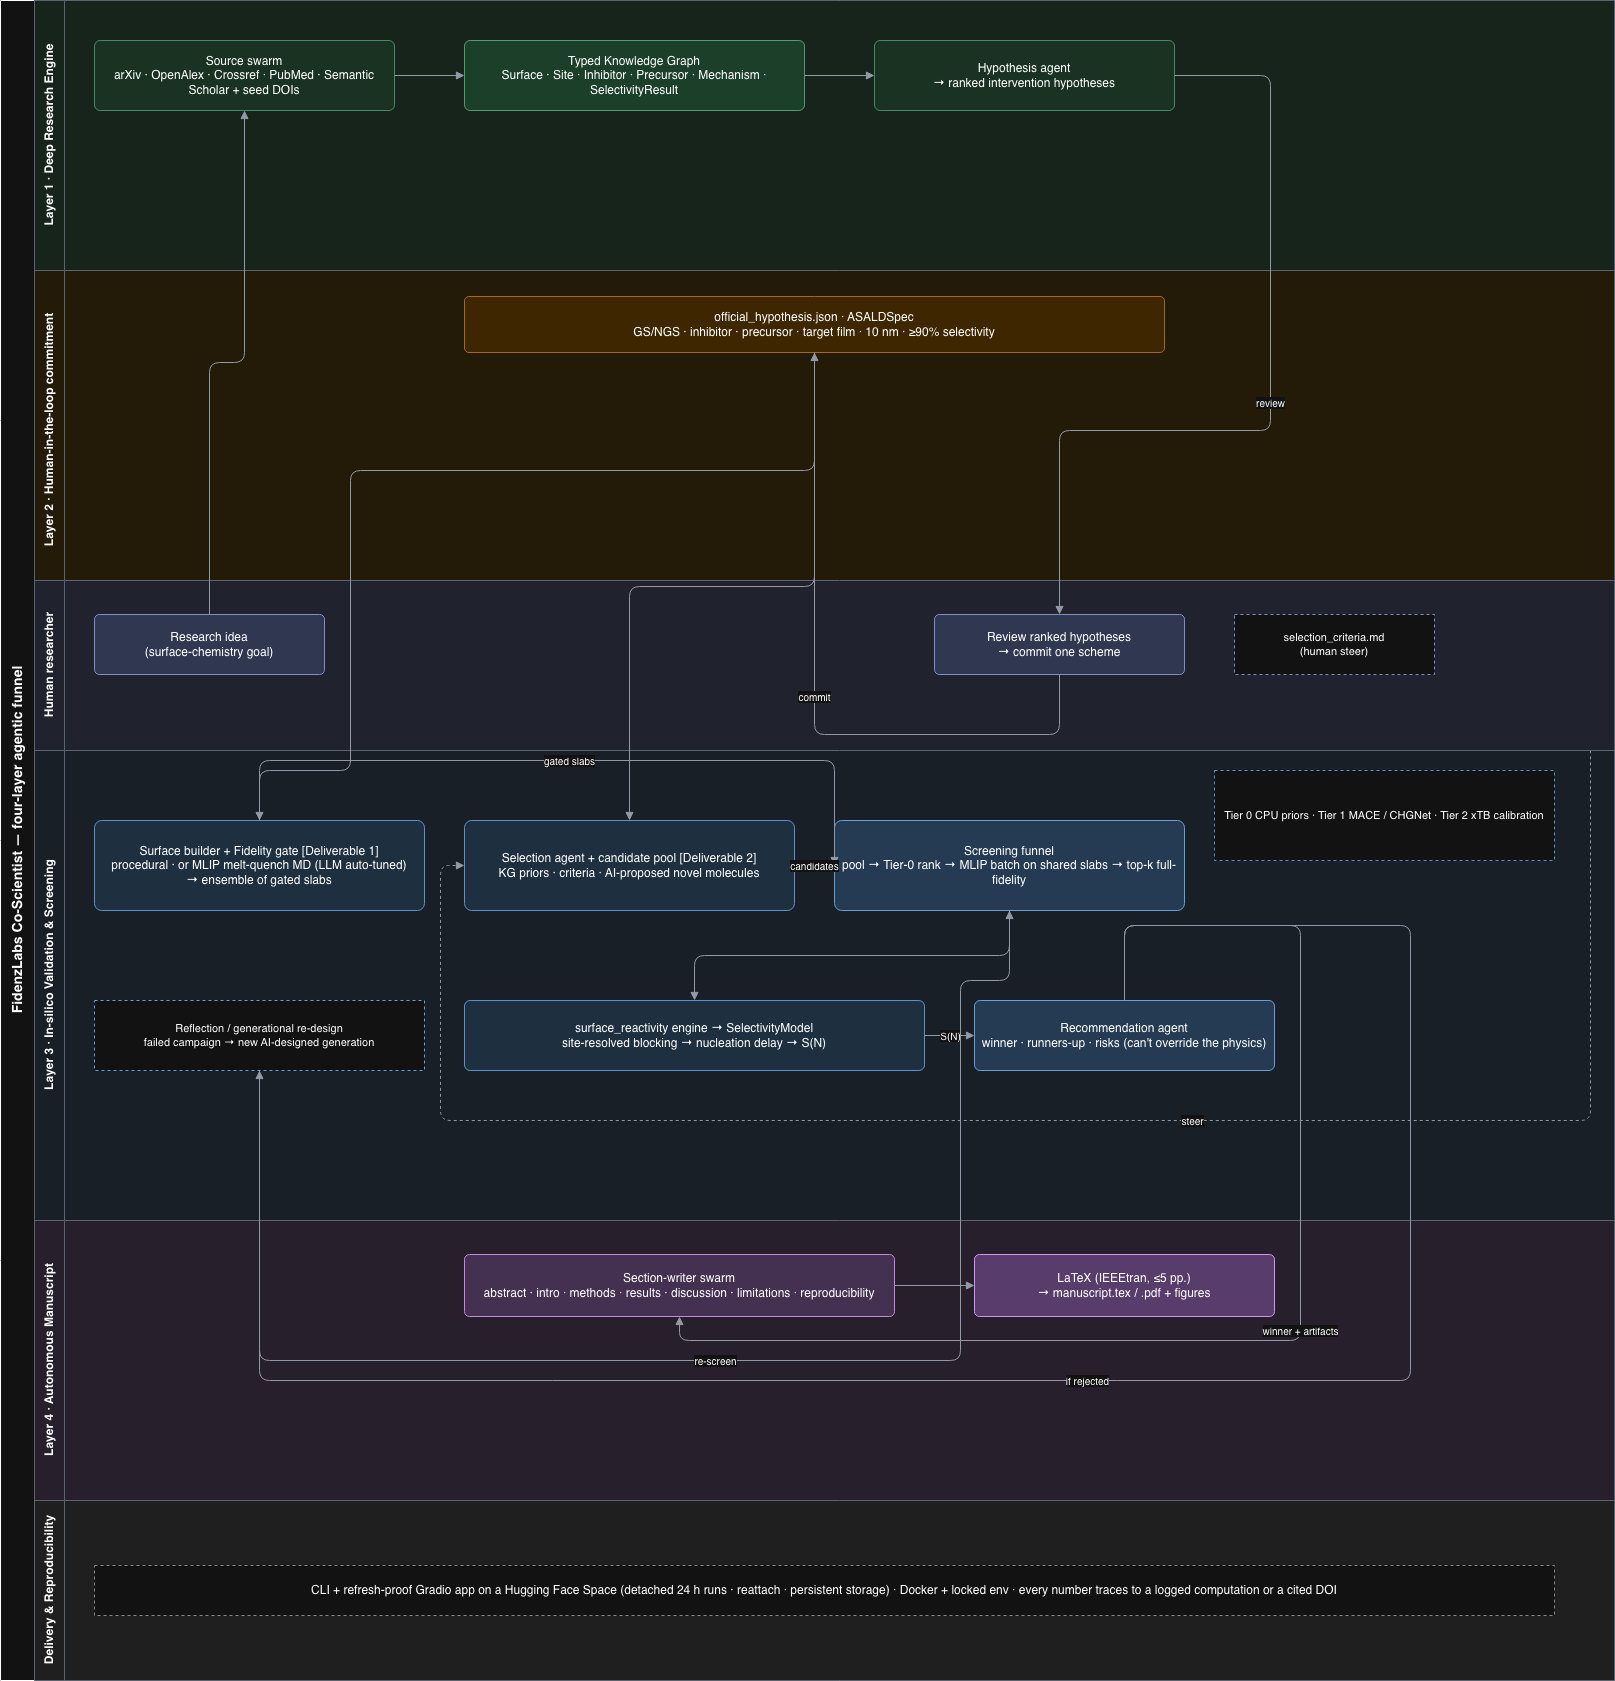

The diagram above was exported from draw.io. Its source (the exported page's mxGraphModel, read from the mxfile embedded in the PNG):
<mxGraphModel dx="2049" dy="1953" grid="1" gridSize="10" guides="1" tooltips="1" connect="1" arrows="1" fold="1" page="1" pageScale="1" pageWidth="1700" pageHeight="1000" math="0" shadow="0">
  <root>
    <mxCell id="0" />
    <mxCell id="1" parent="0" />
    <mxCell id="pool" parent="1" style="swimlane;html=1;horizontal=0;startSize=34;fontSize=14;fontStyle=1;swimlaneFillColor=#FFFFFF;" value="FidenzLabs Co-Scientist — four-layer agentic funnel" vertex="1">
      <mxGeometry height="1680" width="1614" x="40" y="-680" as="geometry" />
    </mxCell>
    <mxCell id="laneL1" parent="pool" style="swimlane;html=1;horizontal=0;startSize=30;fontSize=12;fontStyle=1;fillColor=#E3F2E8;swimlaneFillColor=#E3F2E8;strokeColor=#9AA3B2;" value="Layer 1 · Deep Research Engine" vertex="1">
      <mxGeometry height="270" width="1580" x="34" as="geometry" />
    </mxCell>
    <mxCell id="sources" parent="laneL1" style="rounded=1;whiteSpace=wrap;html=1;arcSize=8;fontSize=12;spacing=4;fillColor=#CDE9D6;strokeColor=#4C9A6A;" value="Source swarm&lt;br&gt;arXiv · OpenAlex · Crossref · PubMed · Semantic Scholar + seed DOIs" vertex="1">
      <mxGeometry height="70" width="300" x="60" y="40" as="geometry" />
    </mxCell>
    <mxCell id="kg" parent="laneL1" style="rounded=1;whiteSpace=wrap;html=1;arcSize=8;fontSize=12;spacing=4;fillColor=#B6E0C6;strokeColor=#3C8A5A;" value="Typed Knowledge Graph&lt;br&gt;Surface · Site · Inhibitor · Precursor · Mechanism · SelectivityResult" vertex="1">
      <mxGeometry height="70" width="340" x="430" y="40" as="geometry" />
    </mxCell>
    <mxCell id="hypo" parent="laneL1" style="rounded=1;whiteSpace=wrap;html=1;arcSize=8;fontSize=12;spacing=4;fillColor=#CDE9D6;strokeColor=#4C9A6A;" value="Hypothesis agent&lt;br&gt;→ ranked intervention hypotheses" vertex="1">
      <mxGeometry height="70" width="300" x="840" y="40" as="geometry" />
    </mxCell>
    <mxCell id="laneL2" parent="pool" style="swimlane;html=1;horizontal=0;startSize=30;fontSize=12;fontStyle=1;fillColor=#FFF4E0;swimlaneFillColor=#FFF4E0;strokeColor=#9AA3B2;" value="Layer 2 · Human-in-the-loop commitment" vertex="1">
      <mxGeometry height="320" width="1580" x="34" y="270" as="geometry" />
    </mxCell>
    <mxCell id="spec" parent="laneL2" style="rounded=1;whiteSpace=wrap;html=1;arcSize=8;fontSize=12;spacing=4;fillColor=#FFE3B0;strokeColor=#C98A2E;" value="official_hypothesis.json  ·  ASALDSpec&lt;br&gt;GS/NGS · inhibitor · precursor · target film · 10 nm · ≥90% selectivity" vertex="1">
      <mxGeometry height="56" width="700" x="430" y="26" as="geometry" />
    </mxCell>
    <mxCell id="laneL3" parent="pool" style="swimlane;html=1;horizontal=0;startSize=30;fontSize=12;fontStyle=1;fillColor=#EAF2FB;swimlaneFillColor=#EAF2FB;strokeColor=#9AA3B2;" value="Layer 3 · In-silico Validation &amp; Screening" vertex="1">
      <mxGeometry height="490" width="1580" x="34" y="730" as="geometry" />
    </mxCell>
    <mxCell id="builder" parent="laneL3" style="rounded=1;whiteSpace=wrap;html=1;arcSize=8;fontSize=12;spacing=4;fillColor=#CFE3F7;strokeColor=#3F7CBF;" value="Surface builder + Fidelity gate  [Deliverable 1]&lt;br&gt;procedural  ·  or MLIP melt-quench MD (LLM auto-tuned)&lt;br&gt;→ ensemble of gated slabs" vertex="1">
      <mxGeometry height="90" width="330" x="60" y="90" as="geometry" />
    </mxCell>
    <mxCell id="selagent" parent="laneL3" style="rounded=1;whiteSpace=wrap;html=1;arcSize=8;fontSize=12;spacing=4;fillColor=#CFE3F7;strokeColor=#3F7CBF;" value="Selection agent + candidate pool  [Deliverable 2]&lt;br&gt;KG priors · criteria · AI-proposed novel molecules" vertex="1">
      <mxGeometry height="90" width="330" x="430" y="90" as="geometry" />
    </mxCell>
    <mxCell id="funnel" parent="laneL3" style="rounded=1;whiteSpace=wrap;html=1;arcSize=8;fontSize=12;spacing=4;fillColor=#BBD6F2;strokeColor=#2F6CAF;" value="Screening funnel&lt;br&gt;pool → Tier-0 rank → MLIP batch on shared slabs → top-k full-fidelity" vertex="1">
      <mxGeometry height="90" width="350" x="800" y="90" as="geometry" />
    </mxCell>
    <mxCell id="engine" parent="laneL3" style="rounded=1;whiteSpace=wrap;html=1;arcSize=8;fontSize=12;spacing=4;fillColor=#CFE3F7;strokeColor=#3F7CBF;" value="surface_reactivity engine → SelectivityModel&lt;br&gt;site-resolved blocking → nucleation delay → S(N)" vertex="1">
      <mxGeometry height="70" width="460" x="430" y="270" as="geometry" />
    </mxCell>
    <mxCell id="reco" parent="laneL3" style="rounded=1;whiteSpace=wrap;html=1;arcSize=8;fontSize=12;spacing=4;fillColor=#BBD6F2;strokeColor=#2F6CAF;" value="Recommendation agent&lt;br&gt;winner · runners-up · risks (can't override the physics)" vertex="1">
      <mxGeometry height="70" width="300" x="940" y="270" as="geometry" />
    </mxCell>
    <mxCell id="reflect" parent="laneL3" style="rounded=0;whiteSpace=wrap;html=1;dashed=1;fontSize=11;fillColor=#FFFFFF;spacing=4;strokeColor=#2F6CAF;" value="Reflection / generational re-design&lt;br&gt;failed campaign → new AI-designed generation" vertex="1">
      <mxGeometry height="70" width="330" x="60" y="270" as="geometry" />
    </mxCell>
    <mxCell id="tiers" parent="laneL3" style="rounded=0;whiteSpace=wrap;html=1;dashed=1;fontSize=11;fillColor=#FFFFFF;spacing=4;strokeColor=#3F7CBF;" value="Tier 0 CPU priors  ·  Tier 1 MACE / CHGNet  ·  Tier 2 xTB calibration" vertex="1">
      <mxGeometry height="90" width="340" x="1180" y="40" as="geometry" />
    </mxCell>
    <mxCell id="laneL4" parent="pool" style="swimlane;html=1;horizontal=0;startSize=30;fontSize=12;fontStyle=1;fillColor=#F3EAF9;swimlaneFillColor=#F3EAF9;strokeColor=#9AA3B2;" value="Layer 4 · Autonomous Manuscript" vertex="1">
      <mxGeometry height="280" width="1580" x="34" y="1220" as="geometry" />
    </mxCell>
    <mxCell id="swarm" parent="laneL4" style="rounded=1;whiteSpace=wrap;html=1;arcSize=8;fontSize=12;spacing=4;fillColor=#E4CDF2;strokeColor=#8A4CB0;" value="Section-writer swarm&lt;br&gt;abstract · intro · methods · results · discussion · limitations · reproducibility" vertex="1">
      <mxGeometry height="62" width="430" x="430" y="34" as="geometry" />
    </mxCell>
    <mxCell id="paper" parent="laneL4" style="rounded=1;whiteSpace=wrap;html=1;arcSize=8;fontSize=12;spacing=4;fillColor=#D8B8EE;strokeColor=#7A3CA0;" value="LaTeX (IEEEtran, ≤5 pp.)&lt;br&gt;→ manuscript.tex / .pdf + figures" vertex="1">
      <mxGeometry height="62" width="300" x="940" y="34" as="geometry" />
    </mxCell>
    <mxCell id="laneD" parent="pool" style="swimlane;html=1;horizontal=0;startSize=30;fontSize=12;fontStyle=1;fillColor=#F0F0F0;swimlaneFillColor=#F0F0F0;strokeColor=#9AA3B2;" value="Delivery &amp; Reproducibility" vertex="1">
      <mxGeometry height="180" width="1580" x="34" y="1500" as="geometry" />
    </mxCell>
    <mxCell id="delivery" parent="laneD" style="rounded=0;whiteSpace=wrap;html=1;dashed=1;fontSize=11;fillColor=#FFFFFF;spacing=4;strokeColor=#777777;fontSize=12;" value="CLI  +  refresh-proof Gradio app on a Hugging Face Space (detached 24 h runs · reattach · persistent storage)  ·  Docker + locked env  ·  every number traces to a logged computation or a cited DOI" vertex="1">
      <mxGeometry height="50" width="1460" x="60" y="65" as="geometry" />
    </mxCell>
    <mxCell id="e2" edge="1" parent="1" source="sources" style="edgeStyle=orthogonalEdgeStyle;rounded=1;html=1;endArrow=block;fontSize=10;strokeColor=#5A6472;" target="kg" value="">
      <mxGeometry relative="1" as="geometry" />
    </mxCell>
    <mxCell id="e3" edge="1" parent="1" source="kg" style="edgeStyle=orthogonalEdgeStyle;rounded=1;html=1;endArrow=block;fontSize=10;strokeColor=#5A6472;" target="hypo" value="">
      <mxGeometry relative="1" as="geometry" />
    </mxCell>
    <mxCell id="e6" edge="1" parent="1" source="criteria" style="edgeStyle=orthogonalEdgeStyle;rounded=1;html=1;endArrow=block;fontSize=10;strokeColor=#5A6472;dashed=1;" target="selagent" value="steer">
      <mxGeometry relative="1" as="geometry">
        <Array as="points">
          <mxPoint x="1630" y="-36" />
          <mxPoint x="1630" y="440" />
          <mxPoint x="480" y="440" />
          <mxPoint x="480" y="185" />
        </Array>
      </mxGeometry>
    </mxCell>
    <mxCell id="e9" edge="1" parent="1" source="builder" style="edgeStyle=orthogonalEdgeStyle;rounded=1;html=1;endArrow=block;fontSize=10;strokeColor=#5A6472;entryX=0;entryY=0.5;entryDx=0;entryDy=0;" target="funnel" value="gated slabs">
      <mxGeometry relative="1" as="geometry">
        <Array as="points">
          <mxPoint x="299" y="80" />
          <mxPoint x="874" y="80" />
        </Array>
      </mxGeometry>
    </mxCell>
    <mxCell id="e10" edge="1" parent="1" source="selagent" style="edgeStyle=orthogonalEdgeStyle;rounded=1;html=1;endArrow=block;fontSize=10;strokeColor=#5A6472;" target="funnel" value="candidates">
      <mxGeometry relative="1" as="geometry" />
    </mxCell>
    <mxCell id="e11" edge="1" parent="1" source="funnel" style="edgeStyle=orthogonalEdgeStyle;rounded=1;html=1;endArrow=block;fontSize=10;strokeColor=#5A6472;" target="engine" value="">
      <mxGeometry relative="1" as="geometry" />
    </mxCell>
    <mxCell id="e12" edge="1" parent="1" source="engine" style="edgeStyle=orthogonalEdgeStyle;rounded=1;html=1;endArrow=block;fontSize=10;strokeColor=#5A6472;" target="reco" value="S(N)">
      <mxGeometry relative="1" as="geometry" />
    </mxCell>
    <mxCell id="e13" edge="1" parent="1" source="reco" style="edgeStyle=orthogonalEdgeStyle;rounded=1;html=1;endArrow=block;fontSize=10;strokeColor=#5A6472;" target="reflect" value="if rejected">
      <mxGeometry relative="1" as="geometry">
        <Array as="points">
          <mxPoint x="1450" y="245" />
          <mxPoint x="1450" y="700" />
          <mxPoint x="299" y="700" />
        </Array>
      </mxGeometry>
    </mxCell>
    <mxCell id="e14" edge="1" parent="1" source="reflect" style="edgeStyle=orthogonalEdgeStyle;rounded=1;html=1;endArrow=block;fontSize=10;strokeColor=#5A6472;entryX=0.5;entryY=1;entryDx=0;entryDy=0;" target="funnel" value="re-screen">
      <mxGeometry relative="1" as="geometry">
        <Array as="points">
          <mxPoint x="299" y="680" />
          <mxPoint x="1000" y="680" />
          <mxPoint x="1000" y="300" />
          <mxPoint x="1049" y="300" />
        </Array>
      </mxGeometry>
    </mxCell>
    <mxCell id="e15" edge="1" parent="1" source="reco" style="edgeStyle=orthogonalEdgeStyle;rounded=1;html=1;endArrow=block;fontSize=10;strokeColor=#5A6472;" target="swarm" value="winner + artifacts">
      <mxGeometry relative="1" as="geometry">
        <Array as="points">
          <mxPoint x="1340" y="245" />
          <mxPoint x="1340" y="660" />
          <mxPoint x="719" y="660" />
        </Array>
      </mxGeometry>
    </mxCell>
    <mxCell id="e16" edge="1" parent="1" source="swarm" style="edgeStyle=orthogonalEdgeStyle;rounded=1;html=1;endArrow=block;fontSize=10;strokeColor=#5A6472;" target="paper" value="">
      <mxGeometry relative="1" as="geometry" />
    </mxCell>
    <mxCell id="laneH" parent="1" style="swimlane;html=1;horizontal=0;startSize=30;fontSize=12;fontStyle=1;fillColor=#E8EBF7;swimlaneFillColor=#E8EBF7;strokeColor=#9AA3B2;" value="Human researcher" vertex="1">
      <mxGeometry height="170" width="1580" x="74" y="-100" as="geometry" />
    </mxCell>
    <mxCell id="idea" parent="laneH" style="rounded=1;whiteSpace=wrap;html=1;arcSize=8;fontSize=12;spacing=4;fillColor=#C9D3F0;strokeColor=#5A6BB0;" value="Research idea&lt;br&gt;(surface-chemistry goal)" vertex="1">
      <mxGeometry height="60" width="230" x="60" y="34" as="geometry" />
    </mxCell>
    <mxCell id="commit" parent="laneH" style="rounded=1;whiteSpace=wrap;html=1;arcSize=8;fontSize=12;spacing=4;fillColor=#C9D3F0;strokeColor=#5A6BB0;" value="Review ranked hypotheses&lt;br&gt;→ commit one scheme" vertex="1">
      <mxGeometry height="60" width="250" x="900" y="34" as="geometry" />
    </mxCell>
    <mxCell id="criteria" parent="laneH" style="rounded=0;whiteSpace=wrap;html=1;dashed=1;fontSize=11;fillColor=#FFFFFF;spacing=4;strokeColor=#5A6BB0;" value="selection_criteria.md&lt;br&gt;(human steer)" vertex="1">
      <mxGeometry height="60" width="200" x="1200" y="34" as="geometry" />
    </mxCell>
    <mxCell id="e8" edge="1" parent="1" source="spec" style="edgeStyle=orthogonalEdgeStyle;rounded=1;html=1;endArrow=block;fontSize=10;strokeColor=#5A6472;" target="selagent" value="">
      <mxGeometry relative="1" as="geometry" />
    </mxCell>
    <mxCell id="e5" edge="1" parent="1" source="commit" style="edgeStyle=orthogonalEdgeStyle;rounded=1;html=1;endArrow=block;fontSize=10;strokeColor=#5A6472;" target="spec" value="commit">
      <mxGeometry relative="1" as="geometry">
        <Array as="points">
          <mxPoint x="1099" y="54" />
          <mxPoint x="854" y="54" />
        </Array>
      </mxGeometry>
    </mxCell>
    <mxCell id="e4" edge="1" parent="1" source="hypo" style="edgeStyle=orthogonalEdgeStyle;rounded=1;html=1;endArrow=block;fontSize=10;strokeColor=#5A6472;" target="commit" value="review">
      <mxGeometry relative="1" as="geometry">
        <Array as="points">
          <mxPoint x="1310" y="-605" />
          <mxPoint x="1310" y="-250" />
          <mxPoint x="1099" y="-250" />
        </Array>
      </mxGeometry>
    </mxCell>
    <mxCell id="e1" edge="1" parent="1" source="idea" style="edgeStyle=orthogonalEdgeStyle;rounded=1;html=1;endArrow=block;fontSize=10;strokeColor=#5A6472;" target="sources" value="">
      <mxGeometry relative="1" as="geometry">
        <Array as="points">
          <mxPoint x="249" y="-318" />
          <mxPoint x="284" y="-318" />
        </Array>
      </mxGeometry>
    </mxCell>
    <mxCell id="e7" edge="1" parent="1" source="spec" style="edgeStyle=orthogonalEdgeStyle;rounded=1;html=1;endArrow=block;fontSize=10;strokeColor=#5A6472;entryX=0.5;entryY=0;entryDx=0;entryDy=0;" target="builder" value="">
      <mxGeometry relative="1" as="geometry">
        <Array as="points">
          <mxPoint x="854" y="-210" />
          <mxPoint x="390" y="-210" />
          <mxPoint x="390" y="90" />
          <mxPoint x="299" y="90" />
        </Array>
      </mxGeometry>
    </mxCell>
  </root>
</mxGraphModel>